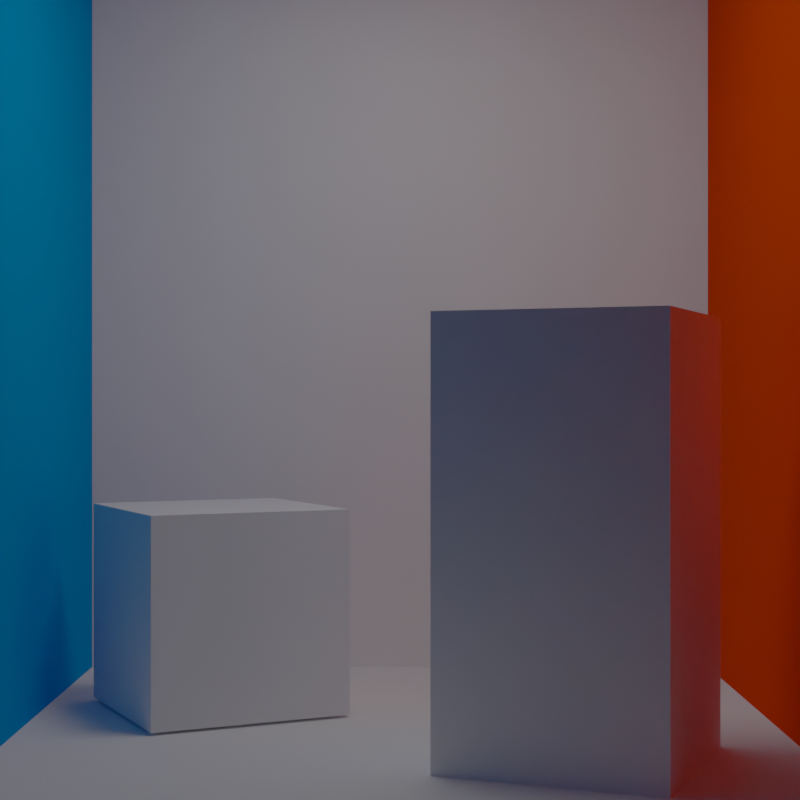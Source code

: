 # Source: cornell_box.blend  (saved by Blender 3.4.6; exported with 4.5.12 LTS)
import bpy
from mathutils import Matrix  # noqa: F401  (used for matrix-valued properties, if any)

bpy.ops.wm.read_factory_settings(use_empty=True)
scene = bpy.context.scene
scene.name = 'Scene'

# ---- collections
col_collection = bpy.data.collections.new('Collection'); scene.collection.children.link(col_collection)

# ---- materials (node trees are filled in below, after node groups)
mat_light = bpy.data.materials.new('Light')
mat_box = bpy.data.materials.new('Box')
mat_box.alpha_threshold = 0.0
mat_box.line_color = (0.0, 0.0, 0.0, 1.0)
mat_box_left = bpy.data.materials.new('Box_left')
mat_box_right = bpy.data.materials.new('Box_right')
mat_small_cube = bpy.data.materials.new('small_cube')
mat_tall_cube = bpy.data.materials.new('tall_cube')

# ---- material node trees
mat_light.use_nodes = True; mat_light.node_tree.nodes.clear()
_N = mat_light.node_tree.nodes; _L = mat_light.node_tree.links
n0 = _N.new('ShaderNodeBsdfPrincipled'); n0.name = 'Principled BSDF'; n0.location = (10, 300)
n0.distribution = 'GGX'
n0.subsurface_method = 'RANDOM_WALK_SKIN'
n0.inputs[3].default_value = 1.45
n0.inputs[28].default_value = 1.0
n1 = _N.new('ShaderNodeOutputMaterial'); n1.name = 'Material Output'; n1.location = (300, 300)
_L.new(n0.outputs[0], n1.inputs[0])
n1.is_active_output = True
mat_box.use_nodes = True; mat_box.node_tree.nodes.clear()
_N = mat_box.node_tree.nodes; _L = mat_box.node_tree.links
n0 = _N.new('ShaderNodeOutputMaterial'); n0.name = 'Material Output'; n0.location = (300, 300)
n1 = _N.new('ShaderNodeBsdfPrincipled'); n1.name = 'Principled BSDF'; n1.location = (10, 300)
n1.distribution = 'GGX'
n1.subsurface_method = 'RANDOM_WALK_SKIN'
n1.inputs[2].default_value = 0.4
n1.inputs[3].default_value = 1.45
n1.inputs[13].default_value = 0.0
n1.inputs[27].default_value = (0.0, 0.0, 0.0, 1.0)
n1.inputs[28].default_value = 1.0
_L.new(n1.outputs[0], n0.inputs[0])
n0.is_active_output = True
mat_box_left.use_nodes = True; mat_box_left.node_tree.nodes.clear()
_N = mat_box_left.node_tree.nodes; _L = mat_box_left.node_tree.links
n0 = _N.new('ShaderNodeBsdfPrincipled'); n0.name = 'Principled BSDF'; n0.location = (10, 300)
n0.distribution = 'GGX'
n0.subsurface_method = 'RANDOM_WALK_SKIN'
n0.inputs[0].default_value = (0.0, 0.2426, 0.8, 1.0)
n0.inputs[3].default_value = 1.45
n0.inputs[13].default_value = 0.0
n0.inputs[27].default_value = (0.0, 0.0, 0.0, 1.0)
n0.inputs[28].default_value = 1.0
n1 = _N.new('ShaderNodeOutputMaterial'); n1.name = 'Material Output'; n1.location = (300, 300)
_L.new(n0.outputs[0], n1.inputs[0])
n1.is_active_output = True
mat_box_right.use_nodes = True; mat_box_right.node_tree.nodes.clear()
_N = mat_box_right.node_tree.nodes; _L = mat_box_right.node_tree.links
n0 = _N.new('ShaderNodeBsdfPrincipled'); n0.name = 'Principled BSDF'; n0.location = (10, 300)
n0.distribution = 'GGX'
n0.subsurface_method = 'RANDOM_WALK_SKIN'
n0.inputs[0].default_value = (0.8, 0.01959, 0.0, 1.0)
n0.inputs[3].default_value = 1.45
n0.inputs[13].default_value = 0.0
n0.inputs[27].default_value = (0.0, 0.0, 0.0, 1.0)
n0.inputs[28].default_value = 1.0
n1 = _N.new('ShaderNodeOutputMaterial'); n1.name = 'Material Output'; n1.location = (300, 300)
_L.new(n0.outputs[0], n1.inputs[0])
n1.is_active_output = True
mat_small_cube.use_nodes = True; mat_small_cube.node_tree.nodes.clear()
_N = mat_small_cube.node_tree.nodes; _L = mat_small_cube.node_tree.links
n0 = _N.new('ShaderNodeBsdfPrincipled'); n0.name = 'Principled BSDF'; n0.location = (10, 300)
n0.distribution = 'GGX'
n0.subsurface_method = 'RANDOM_WALK_SKIN'
n0.inputs[3].default_value = 1.45
n0.inputs[13].default_value = 0.0
n0.inputs[27].default_value = (0.0, 0.0, 0.0, 1.0)
n0.inputs[28].default_value = 1.0
n1 = _N.new('ShaderNodeOutputMaterial'); n1.name = 'Material Output'; n1.location = (300, 300)
_L.new(n0.outputs[0], n1.inputs[0])
n1.is_active_output = True
mat_tall_cube.use_nodes = True; mat_tall_cube.node_tree.nodes.clear()
_N = mat_tall_cube.node_tree.nodes; _L = mat_tall_cube.node_tree.links
n0 = _N.new('ShaderNodeBsdfPrincipled'); n0.name = 'Principled BSDF'; n0.location = (10, 300)
n0.distribution = 'GGX'
n0.subsurface_method = 'RANDOM_WALK_SKIN'
n0.inputs[0].default_value = (1.0, 1.0, 1.0, 1.0)
n0.inputs[2].default_value = 0.0
n0.inputs[3].default_value = 1.45
n0.inputs[13].default_value = 0.0
n0.inputs[27].default_value = (0.0, 0.0, 0.0, 1.0)
n0.inputs[28].default_value = 1.0
n1 = _N.new('ShaderNodeOutputMaterial'); n1.name = 'Material Output'; n1.location = (300, 300)
_L.new(n0.outputs[0], n1.inputs[0])
n1.is_active_output = True

# ---- world
world_world = bpy.data.worlds.new('World'); scene.world = world_world
world_world.use_nodes = True; world_world.node_tree.nodes.clear()
_N = world_world.node_tree.nodes; _L = world_world.node_tree.links
n0 = _N.new('ShaderNodeOutputWorld'); n0.name = 'World Output'; n0.location = (300, 300)
n1 = _N.new('ShaderNodeBackground'); n1.name = 'Background'; n1.location = (10, 300)
n1.inputs[0].default_value = (0.0, 0.0, 0.0, 1.0)
n1.inputs[1].default_value = 0.0
_L.new(n1.outputs[0], n0.inputs[0])
n0.is_active_output = True
world_world.color = (0.05088, 0.05088, 0.05088)
world_world.use_sun_shadow = False
world_world.sun_shadow_jitter_overblur = 0.0

# ---- cameras
cam_camera_001 = bpy.data.cameras.new('Camera.001')
cam_camera_001.lens = 70.0
cam_camera_001.sensor_width = 35.0

# ---- meshes
me_plane = bpy.data.meshes.new('Plane')
me_plane.from_pydata([(-1.0, -1.0, 0.0), (1.0, -1.0, 0.0), (-1.0, 1.0, 0.0), (1.0, 1.0, 0.0)], [], [(1, 2, 0), (1, 3, 2)])
_uv = me_plane.uv_layers.new(name='UVMap')
_uv.uv.foreach_set('vector', [1.0, 0.0, 0.0, 1.0, 0.0, 0.0, 1.0, 0.0, 1.0, 1.0, 0.0, 1.0])
me_plane.materials.append(mat_light)
me_plane.update()
me_cube_001 = bpy.data.meshes.new('Cube.001')
me_cube_001.from_pydata([(-1.0, -1.0, -1.0), (-1.0, -1.0, 1.0), (-1.0, 1.0, -1.0), (-1.0, 1.0, 1.0), (1.0, -1.0, -1.0), (1.0, -1.0, 1.0), (1.0, 1.0, -1.0), (1.0, 1.0, 1.0)], [], [(1, 2, 0), (3, 6, 2), (7, 4, 6), (6, 0, 2), (3, 5, 7), (1, 3, 2), (3, 7, 6), (7, 5, 4), (6, 4, 0), (3, 1, 5)])
me_cube_001.polygons.foreach_set('material_index', [1, 0, 2, 0, 0, 1, 0, 2, 0, 0])
_uv = me_cube_001.uv_layers.new(name='UVMap')
_uv.uv.foreach_set('vector', [0.625, 0.0, 0.375, 0.25, 0.375, 0.0, 0.625, 0.25, 0.375, 0.5, 0.375, 0.25, 0.625, 0.5, 0.375, 0.75, 0.375, 0.5, 0.375, 0.5, 0.125, 0.75, 0.125, 0.5, 0.875, 0.5, 0.625, 0.75, 0.625, 0.5, 0.625, 0.0, 0.625, 0.25, 0.375, 0.25, 0.625, 0.25, 0.625, 0.5, 0.375, 0.5, 0.625, 0.5, 0.625, 0.75, 0.375, 0.75, 0.375, 0.5, 0.375, 0.75, 0.125, 0.75, 0.875, 0.5, 0.875, 0.75, 0.625, 0.75])
me_cube_001.materials.append(mat_box)
me_cube_001.materials.append(mat_box_left)
me_cube_001.materials.append(mat_box_right)
me_cube_001.update()
me_cube_002 = bpy.data.meshes.new('Cube.002')
me_cube_002.from_pydata([(-1.0, -1.0, -1.0), (-1.0, -1.0, 1.0), (-1.0, 1.0, -1.0), (-1.0, 1.0, 1.0), (1.0, -1.0, -1.0), (1.0, -1.0, 1.0), (1.0, 1.0, -1.0), (1.0, 1.0, 1.0)], [], [(1, 2, 0), (3, 6, 2), (7, 4, 6), (5, 0, 4), (6, 0, 2), (3, 5, 7), (1, 3, 2), (3, 7, 6), (7, 5, 4), (5, 1, 0), (6, 4, 0), (3, 1, 5)])
_uv = me_cube_002.uv_layers.new(name='UVMap')
_uv.uv.foreach_set('vector', [0.625, 0.0, 0.375, 0.25, 0.375, 0.0, 0.625, 0.25, 0.375, 0.5, 0.375, 0.25, 0.625, 0.5, 0.375, 0.75, 0.375, 0.5, 0.625, 0.75, 0.375, 1.0, 0.375, 0.75, 0.375, 0.5, 0.125, 0.75, 0.125, 0.5, 0.875, 0.5, 0.625, 0.75, 0.625, 0.5, 0.625, 0.0, 0.625, 0.25, 0.375, 0.25, 0.625, 0.25, 0.625, 0.5, 0.375, 0.5, 0.625, 0.5, 0.625, 0.75, 0.375, 0.75, 0.625, 0.75, 0.625, 1.0, 0.375, 1.0, 0.375, 0.5, 0.375, 0.75, 0.125, 0.75, 0.875, 0.5, 0.875, 0.75, 0.625, 0.75])
me_cube_002.materials.append(mat_small_cube)
me_cube_002.update()
me_cube_004 = bpy.data.meshes.new('Cube.004')
me_cube_004.from_pydata([(-1.0, -1.0, -1.0), (-1.0, -1.0, 1.0), (-1.0, 1.0, -1.0), (-1.0, 1.0, 1.0), (1.0, -1.0, -1.0), (1.0, -1.0, 1.0), (1.0, 1.0, -1.0), (1.0, 1.0, 1.0)], [], [(1, 2, 0), (3, 6, 2), (7, 4, 6), (5, 0, 4), (6, 0, 2), (3, 5, 7), (1, 3, 2), (3, 7, 6), (7, 5, 4), (5, 1, 0), (6, 4, 0), (3, 1, 5)])
_uv = me_cube_004.uv_layers.new(name='UVMap')
_uv.uv.foreach_set('vector', [0.625, 0.0, 0.375, 0.25, 0.375, 0.0, 0.625, 0.25, 0.375, 0.5, 0.375, 0.25, 0.625, 0.5, 0.375, 0.75, 0.375, 0.5, 0.625, 0.75, 0.375, 1.0, 0.375, 0.75, 0.375, 0.5, 0.125, 0.75, 0.125, 0.5, 0.875, 0.5, 0.625, 0.75, 0.625, 0.5, 0.625, 0.0, 0.625, 0.25, 0.375, 0.25, 0.625, 0.25, 0.625, 0.5, 0.375, 0.5, 0.625, 0.5, 0.625, 0.75, 0.375, 0.75, 0.625, 0.75, 0.625, 1.0, 0.375, 1.0, 0.375, 0.5, 0.375, 0.75, 0.125, 0.75, 0.875, 0.5, 0.875, 0.75, 0.625, 0.75])
me_cube_004.materials.append(mat_tall_cube)
me_cube_004.update()

# ---- objects
ob_plane = bpy.data.objects.new('Plane', me_plane)
ob_camera = bpy.data.objects.new('Camera', cam_camera_001)
ob_cube = bpy.data.objects.new('Cube', me_cube_001)
ob_cube_001 = bpy.data.objects.new('Cube.001', me_cube_002)
ob_cube_003 = bpy.data.objects.new('Cube.003', me_cube_004)

# ---- transforms, parenting, visibility, modifiers, constraints
ob_plane.location = (0.0, 0.0, 1.95)
ob_plane.scale = (0.5, 0.5, 0.5)
ob_camera.location = (0.0, -7.0, -0.5)
ob_camera.rotation_euler = (1.571, -0.0, -0.0)
ob_cube.location = (0.0, 0.0, 0.0)
ob_cube.scale = (1.731, 2.0, 2.0)
ob_cube_001.location = (-0.8861, 0.7861, -1.5)
ob_cube_001.rotation_euler = (0.0, -0.0, 0.4515)
ob_cube_001.scale = (0.485, 0.485, 0.485)
ob_cube_003.location = (0.754, -0.3415, -1.075)
ob_cube_003.rotation_euler = (0.0, -0.0, -0.3902)
ob_cube_003.scale = (0.485, 0.485, 0.9324)

# ---- collection membership
col_collection.objects.link(ob_plane)
col_collection.objects.link(ob_camera)
col_collection.objects.link(ob_cube)
col_collection.objects.link(ob_cube_001)
col_collection.objects.link(ob_cube_003)

# ---- scene / render settings (as saved in the file)
scene.camera = ob_camera
scene.frame_start = 1; scene.frame_end = 250; scene.frame_set(0)
scene.render.engine = 'CYCLES'
scene.render.resolution_x = 256
scene.render.resolution_y = 256
scene.cycles.use_denoising = False
scene.cycles.samples = 1024
scene.cycles.sampling_pattern = 'TABULATED_SOBOL'
scene.cycles.use_adaptive_sampling = False
scene.cycles.use_light_tree = False
scene.cycles.max_bounces = 10
scene.cycles.diffuse_bounces = 10
scene.cycles.glossy_bounces = 10
scene.cycles.transmission_bounces = 10
scene.cycles.volume_bounces = 10
scene.cycles.transparent_max_bounces = 10
scene.view_settings.view_transform = 'Standard'
scene.view_settings.gamma = 2.4
bpy.context.view_layer.update()
